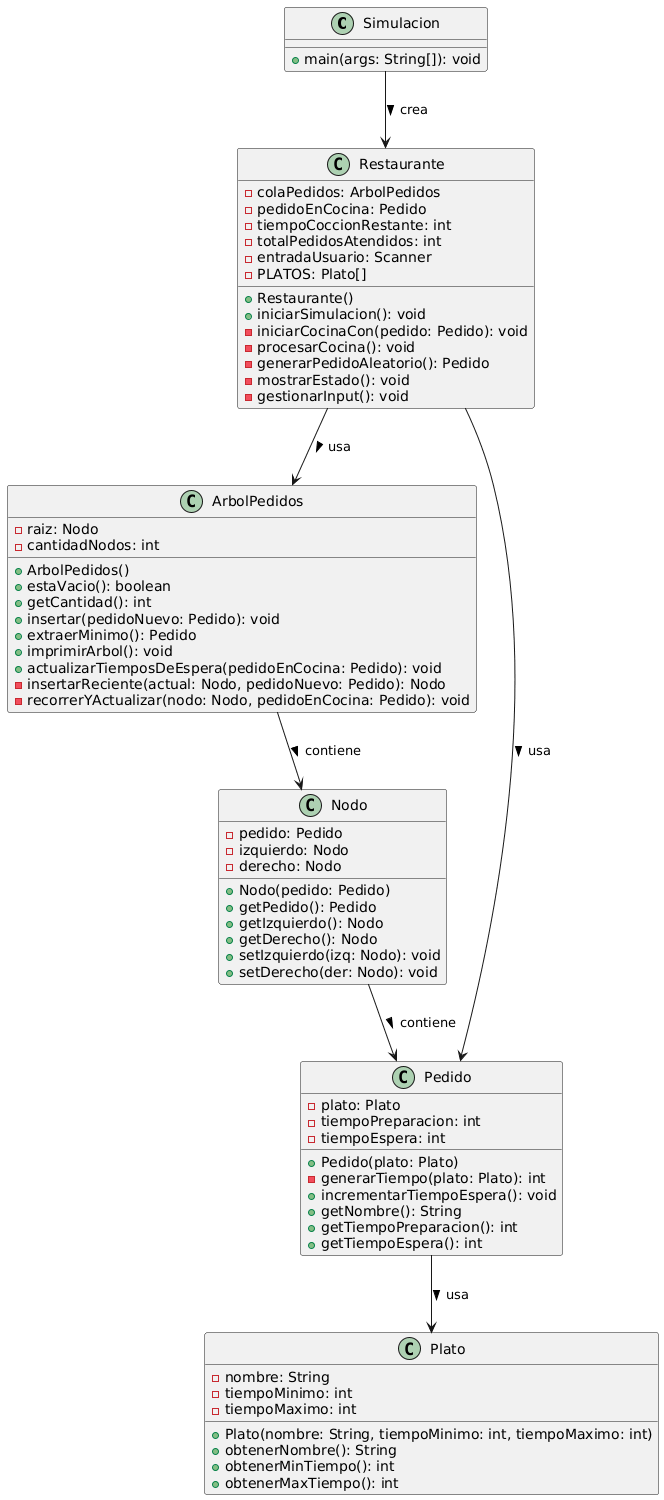

The diagram above was rendered by PlantUML. Its source (embedded in the PNG):
@startuml
' Direccion de jerarquia de arriba hacia abajo
top to bottom direction

' Clases
class Simulacion {
    + main(args: String[]): void
}

class Restaurante {
    - colaPedidos: ArbolPedidos
    - pedidoEnCocina: Pedido
    - tiempoCoccionRestante: int
    - totalPedidosAtendidos: int
    - entradaUsuario: Scanner
    - PLATOS: Plato[]
    + Restaurante()
    + iniciarSimulacion(): void
    - iniciarCocinaCon(pedido: Pedido): void
    - procesarCocina(): void
    - generarPedidoAleatorio(): Pedido
    - mostrarEstado(): void
    - gestionarInput(): void
}

class ArbolPedidos {
    - raiz: Nodo
    - cantidadNodos: int
    + ArbolPedidos()
    + estaVacio(): boolean
    + getCantidad(): int
    + insertar(pedidoNuevo: Pedido): void
    + extraerMinimo(): Pedido
    + imprimirArbol(): void
    + actualizarTiemposDeEspera(pedidoEnCocina: Pedido): void
    - insertarReciente(actual: Nodo, pedidoNuevo: Pedido): Nodo
    - recorrerYActualizar(nodo: Nodo, pedidoEnCocina: Pedido): void
}

class Nodo {
    - pedido: Pedido
    - izquierdo: Nodo
    - derecho: Nodo
    + Nodo(pedido: Pedido)
    + getPedido(): Pedido
    + getIzquierdo(): Nodo
    + getDerecho(): Nodo
    + setIzquierdo(izq: Nodo): void
    + setDerecho(der: Nodo): void
}

class Pedido {
    - plato: Plato
    - tiempoPreparacion: int
    - tiempoEspera: int
    + Pedido(plato: Plato)
    - generarTiempo(plato: Plato): int
    + incrementarTiempoEspera(): void
    + getNombre(): String
    + getTiempoPreparacion(): int
    + getTiempoEspera(): int
}

class Plato {
    - nombre: String
    - tiempoMinimo: int
    - tiempoMaximo: int
    + Plato(nombre: String, tiempoMinimo: int, tiempoMaximo: int)
    + obtenerNombre(): String
    + obtenerMinTiempo(): int
    + obtenerMaxTiempo(): int
}

' Relaciones
Simulacion --> Restaurante : crea >
Restaurante --> ArbolPedidos : usa >
Restaurante --> Pedido : usa >
ArbolPedidos --> Nodo : contiene >
Nodo --> Pedido : contiene >
Pedido --> Plato : usa >
@enduml